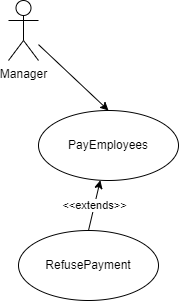

The diagram above was exported from draw.io. Its source (the exported page's mxGraphModel, read from the mxfile embedded in the PNG):
<mxGraphModel dx="880" dy="419" grid="1" gridSize="10" guides="1" tooltips="1" connect="1" arrows="1" fold="1" page="1" pageScale="1" pageWidth="850" pageHeight="1100" math="0" shadow="0">
  <root>
    <mxCell id="0" />
    <mxCell id="1" parent="0" />
    <mxCell id="CcnclEg6HuwQ-WykI3ZO-5" style="rounded=0;orthogonalLoop=1;jettySize=auto;html=1;entryX=0.5;entryY=0;entryDx=0;entryDy=0;" parent="1" source="CcnclEg6HuwQ-WykI3ZO-1" target="CcnclEg6HuwQ-WykI3ZO-4" edge="1">
      <mxGeometry relative="1" as="geometry" />
    </mxCell>
    <mxCell id="CcnclEg6HuwQ-WykI3ZO-1" value="Manager" style="shape=umlActor;verticalLabelPosition=bottom;verticalAlign=top;html=1;outlineConnect=0;" parent="1" vertex="1">
      <mxGeometry x="360" y="50" width="30" height="60" as="geometry" />
    </mxCell>
    <mxCell id="CcnclEg6HuwQ-WykI3ZO-4" value="PayEmployees" style="ellipse;whiteSpace=wrap;html=1;" parent="1" vertex="1">
      <mxGeometry x="390" y="160" width="140" height="70" as="geometry" />
    </mxCell>
    <mxCell id="CcnclEg6HuwQ-WykI3ZO-12" style="rounded=0;orthogonalLoop=1;jettySize=auto;html=1;entryX=0;entryY=0.5;entryDx=0;entryDy=0;" parent="1" edge="1">
      <mxGeometry relative="1" as="geometry">
        <mxPoint x="430" y="279.2045454545455" as="sourcePoint" />
      </mxGeometry>
    </mxCell>
    <mxCell id="CcnclEg6HuwQ-WykI3ZO-19" style="rounded=0;orthogonalLoop=1;jettySize=auto;html=1;entryX=0;entryY=0.5;entryDx=0;entryDy=0;" parent="1" edge="1">
      <mxGeometry relative="1" as="geometry">
        <mxPoint x="430" y="287.9032258064516" as="sourcePoint" />
      </mxGeometry>
    </mxCell>
    <mxCell id="CcnclEg6HuwQ-WykI3ZO-22" style="rounded=0;orthogonalLoop=1;jettySize=auto;html=1;entryX=0;entryY=0.5;entryDx=0;entryDy=0;" parent="1" edge="1">
      <mxGeometry relative="1" as="geometry">
        <mxPoint x="430" y="302.4" as="sourcePoint" />
      </mxGeometry>
    </mxCell>
    <mxCell id="CcnclEg6HuwQ-WykI3ZO-16" style="rounded=0;orthogonalLoop=1;jettySize=auto;html=1;entryX=0;entryY=0.5;entryDx=0;entryDy=0;" parent="1" edge="1">
      <mxGeometry relative="1" as="geometry">
        <mxPoint x="430" y="363.06818181818187" as="sourcePoint" />
      </mxGeometry>
    </mxCell>
    <mxCell id="CcnclEg6HuwQ-WykI3ZO-20" style="rounded=0;orthogonalLoop=1;jettySize=auto;html=1;entryX=0;entryY=0.5;entryDx=0;entryDy=0;" parent="1" edge="1">
      <mxGeometry relative="1" as="geometry">
        <mxPoint x="430" y="369.1935483870968" as="sourcePoint" />
      </mxGeometry>
    </mxCell>
    <mxCell id="CcnclEg6HuwQ-WykI3ZO-23" style="rounded=0;orthogonalLoop=1;jettySize=auto;html=1;entryX=0;entryY=0.5;entryDx=0;entryDy=0;" parent="1" edge="1">
      <mxGeometry relative="1" as="geometry">
        <mxPoint x="430" y="381.6" as="sourcePoint" />
      </mxGeometry>
    </mxCell>
    <mxCell id="CcnclEg6HuwQ-WykI3ZO-25" style="edgeStyle=none;rounded=0;orthogonalLoop=1;jettySize=auto;html=1;entryX=1;entryY=0.5;entryDx=0;entryDy=0;" parent="1" edge="1">
      <mxGeometry relative="1" as="geometry">
        <mxPoint x="250" y="310" as="targetPoint" />
      </mxGeometry>
    </mxCell>
    <mxCell id="CcnclEg6HuwQ-WykI3ZO-34" style="edgeStyle=none;rounded=0;orthogonalLoop=1;jettySize=auto;html=1;" parent="1" edge="1">
      <mxGeometry relative="1" as="geometry">
        <mxPoint x="299.2645584447703" y="411.3739959173579" as="targetPoint" />
      </mxGeometry>
    </mxCell>
    <mxCell id="CcnclEg6HuwQ-WykI3ZO-30" style="edgeStyle=none;rounded=0;orthogonalLoop=1;jettySize=auto;html=1;" parent="1" edge="1">
      <mxGeometry relative="1" as="geometry">
        <mxPoint x="259.9168645787422" y="198.29471062003074" as="targetPoint" />
      </mxGeometry>
    </mxCell>
    <mxCell id="CcnclEg6HuwQ-WykI3ZO-33" style="edgeStyle=none;rounded=0;orthogonalLoop=1;jettySize=auto;html=1;" parent="1" edge="1">
      <mxGeometry relative="1" as="geometry">
        <mxPoint x="380" y="217.74193548387098" as="sourcePoint" />
      </mxGeometry>
    </mxCell>
    <mxCell id="CcnclEg6HuwQ-WykI3ZO-28" style="edgeStyle=none;rounded=0;orthogonalLoop=1;jettySize=auto;html=1;" parent="1" edge="1">
      <mxGeometry relative="1" as="geometry">
        <mxPoint x="229.09738344233028" y="80.6024905493781" as="targetPoint" />
      </mxGeometry>
    </mxCell>
    <mxCell id="CcnclEg6HuwQ-WykI3ZO-31" style="edgeStyle=none;rounded=0;orthogonalLoop=1;jettySize=auto;html=1;" parent="1" edge="1">
      <mxGeometry relative="1" as="geometry">
        <mxPoint x="330" y="100.64516129032256" as="sourcePoint" />
      </mxGeometry>
    </mxCell>
    <mxCell id="qL5cwwE8DyxaXz8F8sBH-5" value="&amp;lt;&amp;lt;extends&amp;gt;&amp;gt;" style="edgeStyle=none;rounded=0;orthogonalLoop=1;jettySize=auto;html=1;exitX=0.5;exitY=0;exitDx=0;exitDy=0;" parent="1" source="qL5cwwE8DyxaXz8F8sBH-1" target="CcnclEg6HuwQ-WykI3ZO-4" edge="1">
      <mxGeometry relative="1" as="geometry" />
    </mxCell>
    <mxCell id="qL5cwwE8DyxaXz8F8sBH-1" value="RefusePayment" style="ellipse;whiteSpace=wrap;html=1;" parent="1" vertex="1">
      <mxGeometry x="370" y="280" width="140" height="70" as="geometry" />
    </mxCell>
  </root>
</mxGraphModel>